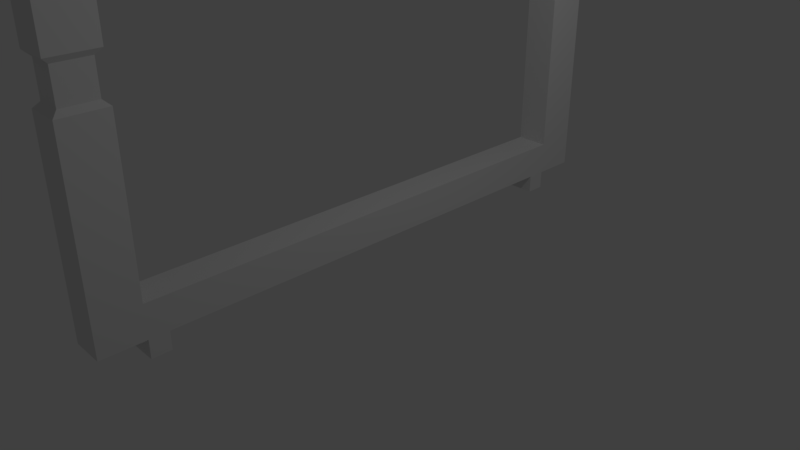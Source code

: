 # Source: BalloonCatapult.blend  (saved by Blender 2.79.0; exported with 4.5.12 LTS)
import bpy
from mathutils import Matrix  # noqa: F401  (used for matrix-valued properties, if any)

bpy.ops.wm.read_factory_settings(use_empty=True)
scene = bpy.context.scene
scene.name = 'Scene'

# ---- collections
col_collection_1 = bpy.data.collections.new('Collection 1'); scene.collection.children.link(col_collection_1)

# ---- materials (node trees are filled in below, after node groups)
mat_material = bpy.data.materials.new('Material')
mat_material.alpha_threshold = 0.0
mat_material.use_transparent_shadow = False
mat_material.roughness = 0.5
mat_material.line_color = (0.0, 0.0, 0.0, 1.0)

# ---- material node trees

# ---- world
world_world = bpy.data.worlds.new('World'); scene.world = world_world
world_world.color = (0.05088, 0.05088, 0.05088)
world_world.use_sun_shadow = False
world_world.sun_shadow_jitter_overblur = 0.0
world_world.cycles.sampling_method = 'MANUAL'

# ---- cameras
cam_camera = bpy.data.cameras.new('Camera')
cam_camera.clip_end = 100.0
cam_camera.lens = 35.0
cam_camera.sensor_width = 32.0
cam_camera.sensor_height = 18.0
cam_camera.ortho_scale = 7.314
cam_camera.dof.focus_distance = 0.0
cam_camera.dof.aperture_fstop = 128.0

# ---- lights
light_lamp = bpy.data.lights.new('Lamp', 'POINT')
light_lamp.transmission_factor = 0.0
light_lamp.cutoff_distance = 30.0
light_lamp.energy = 100.0
light_lamp.shadow_buffer_clip_start = 1.001
light_lamp.shadow_soft_size = 0.1
light_lamp.shadow_maximum_resolution = 0.006
light_lamp.use_absolute_resolution = True

# ---- meshes
me_cube = bpy.data.meshes.new('Cube')
me_cube.from_pydata([(0.2173, 3.78, 0.2682), (0.2173, -3.78, 0.2682), (-0.2173, -3.78, 0.2682), (-0.2173, 3.78, 0.2682), (0.2173, 3.78, 0.7029), (0.2173, -3.78, 0.7029), (-0.2173, -3.78, 0.7029), (-0.2173, 3.78, 0.7029), (0.2173, 3.22, 0.2682), (0.2173, -3.22, 0.2682), (-0.2173, -3.22, 0.2682), (-0.2173, 3.22, 0.2682), (0.2173, 3.22, 0.7029), (0.2173, -3.22, 0.7029), (-0.2173, -3.22, 0.7029), (-0.2173, 3.22, 0.7029), (0.2173, -3.22, 5.418), (0.2173, -3.78, 5.418), (0.2173, 3.78, 5.418), (-0.2173, 3.78, 5.418), (-0.2173, -3.78, 5.418), (-0.2173, 3.22, 5.418), (0.2173, 3.22, 5.418), (-0.2173, -3.22, 5.418), (0.2173, 2.969, 0.2682), (0.2173, -2.969, 0.2682), (-0.2173, -2.969, 0.2682), (-0.2173, 2.969, 0.2682), (0.2173, -2.969, 0.02856), (0.2173, -3.22, 0.02856), (-0.2173, 2.969, 0.02856), (-0.2173, 3.22, 0.02856), (0.2173, 3.22, 0.02856), (-0.2173, -3.22, 0.02856), (0.2173, 2.969, 0.02856), (-0.2173, -2.969, 0.02856), (0.2173, -3.78, 2.79), (0.2173, -3.78, 3.331), (-0.2173, -3.78, 3.331), (-0.2173, -3.78, 2.79), (0.2173, -3.22, 2.79), (0.2173, -3.22, 3.331), (0.2173, 3.22, 2.79), (0.2173, 3.22, 3.331), (-0.2173, 3.22, 3.331), (-0.2173, 3.22, 2.79), (-0.2173, 3.78, 3.331), (-0.2173, 3.78, 2.79), (0.2173, 3.78, 3.331), (0.2173, 3.78, 2.79), (-0.2173, -3.22, 3.331), (-0.2173, -3.22, 2.79), (0.163, 3.29, 2.858), (0.163, 3.29, 3.263), (-0.163, 3.29, 3.263), (-0.163, 3.29, 2.858), (-0.163, 3.71, 3.263), (-0.163, 3.71, 2.858), (0.163, 3.71, 3.263), (0.163, 3.71, 2.858), (0.163, -3.71, 2.858), (0.163, -3.71, 3.263), (-0.163, -3.71, 3.263), (-0.163, -3.71, 2.858), (0.163, -3.29, 2.858), (0.163, -3.29, 3.263), (-0.163, -3.29, 3.263), (-0.163, -3.29, 2.858), (0.2173, -3.5, 5.418), (-1.166e-07, -3.78, 5.418), (-0.2173, -3.5, 5.418), (-5.182e-08, -3.22, 5.418), (-8.42e-08, -3.5, 5.718), (5.182e-08, 3.78, 5.418), (-0.2173, 3.5, 5.418), (0.2173, 3.5, 5.418), (0.0, 3.22, 5.418), (2.591e-08, 3.5, 5.814)], [], [(9, 1, 2, 10), (37, 41, 16, 68, 17), (9, 13, 5, 1), (1, 5, 6, 2), (11, 15, 7, 3), (4, 0, 3, 7), (2, 6, 14, 10), (10, 14, 15, 11, 27, 26), (0, 4, 12, 8), (8, 12, 13, 9, 25, 24), (38, 37, 17, 69, 20), (12, 15, 14, 13), (0, 8, 11, 3), (27, 11, 31, 30), (69, 72, 20), (74, 21, 77), (44, 43, 22, 76, 21), (46, 44, 21, 74, 19), (48, 46, 19, 73, 18), (50, 38, 20, 70, 23), (43, 48, 18, 75, 22), (41, 50, 23, 71, 16), (24, 27, 30, 34), (24, 25, 26, 27), (28, 29, 33, 35), (32, 34, 30, 31), (11, 8, 32, 31), (10, 26, 35, 33), (25, 9, 29, 28), (8, 24, 34, 32), (26, 25, 28, 35), (9, 10, 33, 29), (13, 14, 51, 40), (50, 41, 65, 66), (12, 4, 49, 42), (47, 45, 55, 57), (14, 6, 39, 51), (39, 36, 60, 63), (4, 7, 47, 49), (45, 42, 52, 55), (7, 15, 45, 47), (48, 43, 53, 58), (15, 12, 42, 45), (46, 48, 58, 56), (6, 5, 36, 39), (36, 40, 64, 60), (5, 13, 40, 36), (38, 50, 66, 62), (52, 59, 58, 53), (59, 57, 56, 58), (57, 55, 54, 56), (55, 52, 53, 54), (49, 47, 57, 59), (42, 49, 59, 52), (43, 44, 54, 53), (44, 46, 56, 54), (64, 67, 66, 65), (67, 63, 62, 66), (63, 60, 61, 62), (60, 64, 65, 61), (41, 37, 61, 65), (51, 39, 63, 67), (37, 38, 62, 61), (40, 51, 67, 64), (69, 17, 72), (68, 16, 72), (71, 23, 72), (76, 22, 77), (75, 18, 77), (19, 77, 73), (75, 77, 22), (73, 77, 18), (19, 74, 77), (76, 77, 21), (68, 72, 17), (16, 71, 72), (23, 70, 72), (70, 20, 72)])
_uv = me_cube.uv_layers.new(name='UVMap')
_uv.uv.foreach_set('vector', [0.5253, 0.2277, 0.4542, 0.2277, 0.4542, 0.1726, 0.5253, 0.1726, 0.1437, 0.5658, 0.2148, 0.5658, 0.2148, 0.8305, 0.1792, 0.8311, 0.1437, 0.8305, 0.2148, 0.1726, 0.2148, 0.2277, 0.1437, 0.2277, 0.1437, 0.1726, 0.3422, 0.1726, 0.3422, 0.2277, 0.2871, 0.2277, 0.2871, 0.1726, 0.1431, 0.1726, 0.1431, 0.2277, 0.072, 0.2277, 0.072, 0.1726, 0.8176, 0.1416, 0.8176, 0.08643, 0.8727, 0.08643, 0.8727, 0.1416, 0.2865, 0.1726, 0.2865, 0.2277, 0.2154, 0.2277, 0.2154, 0.1726, 0.0002996, 0.1416, 0.0002996, 0.08643, 0.817, 0.08643, 0.817, 0.1416, 0.7853, 0.1416, 0.03202, 0.1416, 0.07138, 0.1726, 0.07139, 0.2277, 0.0003006, 0.2277, 0.0002996, 0.1726, 0.817, 0.0307, 0.817, 0.08583, 0.0002996, 0.08583, 0.0003002, 0.0307, 0.03202, 0.0307, 0.7853, 0.0307, 0.2871, 0.5685, 0.3422, 0.5685, 0.3422, 0.8332, 0.3146, 0.8337, 0.2871, 0.8332, 0.817, 0.8888, 0.817, 0.944, 0.0003006, 0.944, 0.0002996, 0.8888, 0.5253, 0.2834, 0.4542, 0.2834, 0.4542, 0.2283, 0.5253, 0.2283, 0.7853, 0.1416, 0.817, 0.1416, 0.817, 0.172, 0.7853, 0.172, 0.3146, 0.8337, 0.3146, 0.8856, 0.2871, 0.8332, 0.1075, 0.8311, 0.1431, 0.8305, 0.1075, 0.8882, 0.3428, 0.5134, 0.3979, 0.5134, 0.3979, 0.7781, 0.3703, 0.7786, 0.3428, 0.7781, 0.072, 0.5658, 0.1431, 0.5658, 0.1431, 0.8305, 0.1075, 0.8311, 0.072, 0.8305, 0.8176, 0.4824, 0.8727, 0.4824, 0.8727, 0.7471, 0.8452, 0.7476, 0.8176, 0.7471, 0.2154, 0.5658, 0.2865, 0.5658, 0.2865, 0.8305, 0.2509, 0.8311, 0.2154, 0.8305, 0.0003109, 0.5658, 0.0714, 0.5658, 0.0714, 0.8305, 0.03586, 0.8311, 0.0003191, 0.8305, 0.3985, 0.5134, 0.4536, 0.5134, 0.4536, 0.7781, 0.4261, 0.7785, 0.3985, 0.7781, 0.6644, 0.4087, 0.6093, 0.4087, 0.6093, 0.3783, 0.6644, 0.3783, 0.7536, 0.9997, 0.0002996, 0.9997, 0.0003009, 0.9446, 0.7536, 0.9446, 0.6644, 0.2592, 0.6644, 0.2909, 0.6093, 0.2909, 0.6093, 0.2592, 0.6093, 0.2915, 0.641, 0.2915, 0.641, 0.3467, 0.6093, 0.3467, 0.6093, 0.3473, 0.6644, 0.3473, 0.6644, 0.3777, 0.6093, 0.3777, 0.0002996, 0.1416, 0.03202, 0.1416, 0.03202, 0.172, 0.0002996, 0.172, 0.03202, 0.0307, 0.0003002, 0.0307, 0.0003002, 0.0002996, 0.03202, 0.0002996, 0.817, 0.0307, 0.7853, 0.0307, 0.7853, 0.0003008, 0.817, 0.0003008, 0.6093, 0.4093, 0.6644, 0.4093, 0.6644, 0.4397, 0.6093, 0.4397, 0.6644, 0.4707, 0.6093, 0.4707, 0.6093, 0.4403, 0.6644, 0.4403, 0.3985, 0.1726, 0.4536, 0.1726, 0.4536, 0.4373, 0.3985, 0.4373, 0.4536, 0.5134, 0.3985, 0.5134, 0.4054, 0.501, 0.4467, 0.501, 0.0003006, 0.2277, 0.07139, 0.2277, 0.07139, 0.4924, 0.0003086, 0.4924, 0.072, 0.4924, 0.1431, 0.4924, 0.1342, 0.5034, 0.08089, 0.5034, 0.2154, 0.2277, 0.2865, 0.2277, 0.2865, 0.4924, 0.2154, 0.4924, 0.2871, 0.4924, 0.3422, 0.4924, 0.3353, 0.5047, 0.294, 0.5047, 0.8176, 0.1416, 0.8727, 0.1416, 0.8727, 0.4063, 0.8176, 0.4063, 0.3428, 0.4373, 0.3979, 0.4373, 0.391, 0.4496, 0.3497, 0.4496, 0.072, 0.2277, 0.1431, 0.2277, 0.1431, 0.4924, 0.072, 0.4924, 0.0714, 0.5658, 0.0003109, 0.5658, 0.009196, 0.5548, 0.06251, 0.5548, 0.3428, 0.1726, 0.3979, 0.1726, 0.3979, 0.4373, 0.3428, 0.4373, 0.8727, 0.4824, 0.8176, 0.4824, 0.8245, 0.47, 0.8659, 0.47, 0.2871, 0.2277, 0.3422, 0.2277, 0.3422, 0.4924, 0.2871, 0.4924, 0.1437, 0.4924, 0.2148, 0.4924, 0.2059, 0.5034, 0.1526, 0.5034, 0.1437, 0.2277, 0.2148, 0.2277, 0.2148, 0.4924, 0.1437, 0.4924, 0.2865, 0.5658, 0.2154, 0.5658, 0.2243, 0.5548, 0.2776, 0.5548, 0.009195, 0.5034, 0.06251, 0.5034, 0.06251, 0.5548, 0.009196, 0.5548, 0.8245, 0.4186, 0.8659, 0.4186, 0.8659, 0.47, 0.8245, 0.47, 0.08089, 0.5034, 0.1342, 0.5034, 0.1342, 0.5548, 0.08089, 0.5548, 0.3497, 0.4496, 0.391, 0.4496, 0.391, 0.501, 0.3497, 0.501, 0.8176, 0.4063, 0.8727, 0.4063, 0.8659, 0.4186, 0.8245, 0.4186, 0.0003086, 0.4924, 0.07139, 0.4924, 0.06251, 0.5034, 0.009195, 0.5034, 0.3979, 0.5134, 0.3428, 0.5134, 0.3497, 0.501, 0.391, 0.501, 0.1431, 0.5658, 0.072, 0.5658, 0.08089, 0.5548, 0.1342, 0.5548, 0.4054, 0.4496, 0.4467, 0.4496, 0.4467, 0.501, 0.4054, 0.501, 0.2243, 0.5034, 0.2776, 0.5034, 0.2776, 0.5548, 0.2243, 0.5548, 0.294, 0.5047, 0.3353, 0.5047, 0.3353, 0.5562, 0.294, 0.5562, 0.1526, 0.5034, 0.2059, 0.5034, 0.2059, 0.5548, 0.1526, 0.5548, 0.2148, 0.5658, 0.1437, 0.5658, 0.1526, 0.5548, 0.2059, 0.5548, 0.2154, 0.4924, 0.2865, 0.4924, 0.2776, 0.5034, 0.2243, 0.5034, 0.3422, 0.5685, 0.2871, 0.5685, 0.294, 0.5562, 0.3353, 0.5562, 0.3985, 0.4373, 0.4536, 0.4373, 0.4467, 0.4496, 0.4054, 0.4496, 0.3146, 0.8337, 0.3422, 0.8332, 0.3146, 0.8856, 0.1792, 0.8311, 0.2148, 0.8305, 0.1792, 0.878, 0.4261, 0.7785, 0.4536, 0.7781, 0.4261, 0.8305, 0.3703, 0.7786, 0.3979, 0.7781, 0.3703, 0.8399, 0.03586, 0.8311, 0.0714, 0.8305, 0.03586, 0.8882, 0.8727, 0.7471, 0.8452, 0.8089, 0.8452, 0.7476, 0.03586, 0.8311, 0.03586, 0.8882, 0.0003191, 0.8305, 0.8452, 0.7476, 0.8452, 0.8089, 0.8176, 0.7471, 0.072, 0.8305, 0.1075, 0.8311, 0.1075, 0.8882, 0.3703, 0.7786, 0.3703, 0.8399, 0.3428, 0.7781, 0.1792, 0.8311, 0.1792, 0.878, 0.1437, 0.8305, 0.3985, 0.7781, 0.4261, 0.7785, 0.4261, 0.8305, 0.2154, 0.8305, 0.2509, 0.8311, 0.2509, 0.878, 0.2509, 0.8311, 0.2865, 0.8305, 0.2509, 0.878])
me_cube.materials.append(mat_material)
me_cube.use_remesh_preserve_volume = False
me_cube.use_remesh_preserve_attributes = False
me_cube.use_mirror_vertex_groups = False
me_cube.update()

# ---- objects
ob_cube = bpy.data.objects.new('Cube', me_cube)
ob_lamp = bpy.data.objects.new('Lamp', light_lamp)
ob_camera = bpy.data.objects.new('Camera', cam_camera)

# ---- transforms, parenting, visibility, modifiers, constraints
ob_cube.location = (0.0, 0.0, 0.0)
ob_cube.lock_rotations_4d = False
ob_cube.empty_display_type = 'ARROWS'
ob_cube.lineart.crease_threshold = 0.0
ob_lamp.location = (4.076, 1.005, 5.904)
ob_lamp.rotation_euler = (0.6503, 0.05522, 1.866)
ob_lamp.lock_rotations_4d = False
ob_lamp.empty_display_type = 'ARROWS'
ob_lamp.color = (0.0, 0.0, 0.0, 0.0)
ob_lamp.lineart.crease_threshold = 0.0
ob_camera.location = (7.481, -6.508, 5.344)
ob_camera.rotation_euler = (1.109, 0.0, 0.8149)
ob_camera.lock_rotations_4d = False
ob_camera.empty_display_type = 'ARROWS'
ob_camera.color = (0.0, 0.0, 0.0, 0.0)
ob_camera.display_type = 'WIRE'
ob_camera.lineart.crease_threshold = 0.0

# ---- collection membership
col_collection_1.objects.link(ob_cube)
col_collection_1.objects.link(ob_lamp)
col_collection_1.objects.link(ob_camera)

# ---- scene / render settings (as saved in the file)
scene.camera = ob_camera
scene.frame_start = 1; scene.frame_end = 250; scene.frame_set(1)
scene.render.engine = 'BLENDER_EEVEE_NEXT'
scene.render.resolution_percentage = 50
scene.render.dither_intensity = 0.0
scene.cycles.use_denoising = False
scene.cycles.samples = 128
scene.cycles.sampling_pattern = 'TABULATED_SOBOL'
scene.cycles.use_adaptive_sampling = False
scene.cycles.use_light_tree = False
scene.cycles.blur_glossy = 0.0
scene.cycles.sample_clamp_indirect = 0.0
scene.view_settings.view_transform = 'Standard'
bpy.context.view_layer.update()
